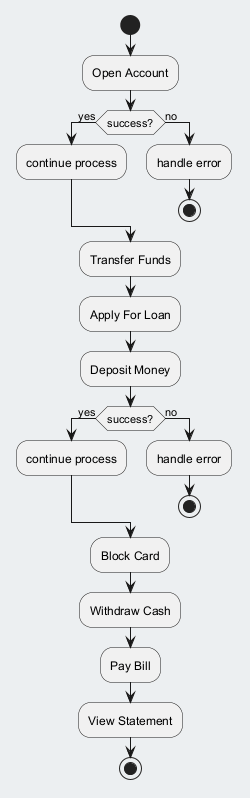

The diagram above was rendered by PlantUML. Its source (embedded in the PNG):
@startuml
skinparam backgroundColor #ECEFF1
skinparam classBackgroundColor #FFFFFF
skinparam classBorderColor #455A64
start
:Open Account;
if (success?) then (yes)
:continue process;
else (no)
:handle error;
stop
endif
:Transfer Funds;
:Apply For Loan;
:Deposit Money;
if (success?) then (yes)
:continue process;
else (no)
:handle error;
stop
endif
:Block Card;
:Withdraw Cash;
:Pay Bill;
:View Statement;
stop
@enduml